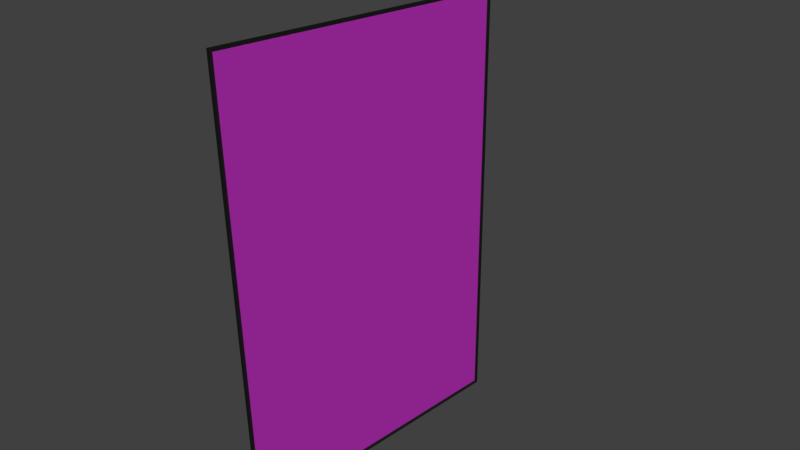# Source: star-trek-poster.blend  (saved by Blender 2.77.0; exported with 4.5.12 LTS)
import bpy
from mathutils import Matrix  # noqa: F401  (used for matrix-valued properties, if any)

bpy.ops.wm.read_factory_settings(use_empty=True)
scene = bpy.context.scene
scene.name = 'Scene'

# ---- collections
col_collection_1 = bpy.data.collections.new('Collection 1'); scene.collection.children.link(col_collection_1)

# ---- images (referenced by path relative to the original .blend; pixels are not part of the script)
import os
ASSET_DIR = os.environ.get("B2B_ASSET_DIR", "")  # directory of the original .blend (textures are referenced by path, not embedded)
HERE = os.path.dirname(os.path.abspath(__file__))  # packed textures are extracted next to this script under _unpacked/

def load_image(name, relpath, width, height, colorspace="sRGB"):
    """Load a texture the original file referenced (path relative to the .blend, or extracted next to this script)."""
    p = next((c for c in (os.path.join(HERE, relpath), os.path.join(ASSET_DIR, relpath)) if relpath and os.path.exists(c)), "")
    if p:
        img = bpy.data.images.load(p, check_existing=True)
        img.name = name
    else:  # same state as the original file: an image datablock whose file is absent (Cycles renders it pink)
        img = bpy.data.images.new(name, width, height)
        img.source = "FILE"
        img.filepath = "//" + (relpath or name)
    img.colorspace_settings.name = colorspace
    return img
img_star_trek_poster_jpg = load_image('star-trek-poster.jpg', 'textures/star-trek-poster.jpg', 1024, 1024, 'sRGB')

# ---- materials (node trees are filled in below, after node groups)
mat_poster = bpy.data.materials.new('Poster')
mat_poster.alpha_threshold = 0.0
mat_poster.roughness = 0.5
mat_frame = bpy.data.materials.new('Frame')
mat_frame.alpha_threshold = 0.0
mat_frame.roughness = 0.5

# ---- material node trees
mat_poster.use_nodes = True; mat_poster.node_tree.nodes.clear()
_N = mat_poster.node_tree.nodes; _L = mat_poster.node_tree.links
n0 = _N.new('ShaderNodeOutputMaterial'); n0.name = 'Material Output'; n0.location = (300, 300)
n1 = _N.new('ShaderNodeMixShader'); n1.name = 'Mix Shader'; n1.location = (10, 300)
n1.inputs[0].default_value = 0.6
n2 = _N.new('ShaderNodeBsdfDiffuse'); n2.name = 'Diffuse BSDF'; n2.location = (-190, 100)
n3 = _N.new('ShaderNodeTexImage'); n3.name = 'Image Texture'; n3.location = (-380, 100)
n3.width = 140
n3.image = img_star_trek_poster_jpg
n4 = _N.new('ShaderNodeBsdfAnisotropic'); n4.name = 'Glossy BSDF'; n4.location = (-190, 200)
n4.distribution = 'GGX'
n4.inputs[1].default_value = 0.1977
_L.new(n1.outputs[0], n0.inputs[0])
_L.new(n2.outputs[0], n1.inputs[2])
_L.new(n3.outputs[0], n2.inputs[0])
_L.new(n4.outputs[0], n1.inputs[1])
n0.is_active_output = True
mat_frame.use_nodes = True; mat_frame.node_tree.nodes.clear()
_N = mat_frame.node_tree.nodes; _L = mat_frame.node_tree.links
n0 = _N.new('ShaderNodeOutputMaterial'); n0.name = 'Material Output'; n0.location = (300, 300)
n1 = _N.new('ShaderNodeBsdfAnisotropic'); n1.name = 'Glossy BSDF'; n1.location = (10, 300)
n1.distribution = 'GGX'
n1.inputs[0].default_value = (0.1193, 0.1193, 0.1193, 1.0)
n1.inputs[1].default_value = 0.2626
_L.new(n1.outputs[0], n0.inputs[0])
n0.is_active_output = True

# ---- world
world_world = bpy.data.worlds.new('World'); scene.world = world_world
world_world.color = (0.05088, 0.05088, 0.05088)
world_world.use_sun_shadow = False
world_world.sun_shadow_jitter_overblur = 0.0
world_world.cycles.sampling_method = 'MANUAL'

# ---- cameras
cam_camera = bpy.data.cameras.new('Camera')
cam_camera.clip_end = 100.0
cam_camera.lens = 35.0
cam_camera.sensor_width = 32.0
cam_camera.sensor_height = 18.0
cam_camera.ortho_scale = 7.314
cam_camera.dof.focus_distance = 0.0

# ---- lights
light_lamp = bpy.data.lights.new('Lamp', 'SUN')
light_lamp.transmission_factor = 0.0
light_lamp.cutoff_distance = 30.0
light_lamp.angle = 0.09992
light_lamp.energy = 2.0
light_lamp.shadow_buffer_clip_start = 1.001
light_lamp.shadow_soft_size = 0.05
light_lamp.shadow_cascade_max_distance = 1000.0
light_lamp.cycles.max_bounces = 128

# ---- meshes
me_cube_001 = bpy.data.meshes.new('Cube.001')
me_cube_001.from_pydata([(-2.0, -1.0, -1.0), (-2.0, -1.0, 1.0), (-2.0, 1.0, -1.0), (-2.0, 1.0, 1.0), (1.0, -1.0, -1.0), (1.0, -1.0, 1.0), (1.0, 1.0, -1.0), (1.0, 1.0, 1.0), (0.0, 0.9803, 0.9867), (0.0, 0.9803, -0.9867), (0.0, -0.9803, 0.9867), (0.0, -0.9803, -0.9867)], [], [(1, 3, 2, 0), (3, 7, 6, 2), (5, 4, 11, 10), (5, 1, 0, 4), (0, 2, 6, 4), (5, 7, 3, 1), (8, 10, 11, 9), (4, 6, 9, 11), (7, 5, 10, 8), (6, 7, 8, 9)])
me_cube_001.polygons.foreach_set('material_index', [1, 1, 1, 1, 1, 1, 0, 1, 1, 1])
_uv = me_cube_001.uv_layers.new(name='UVMap')
_uv.uv.foreach_set('vector', [0.0, 0.0, 0.0, 0.0, 0.0, 0.0, 0.0, 0.0, 0.0, 0.0, 0.0, 0.0, 0.0, 0.0, 0.0, 0.0, 0.0, 0.0, 0.0, 0.0, 0.0, 0.0, 0.0, 0.0, 0.0, 0.0, 0.0, 0.0, 0.0, 0.0, 0.0, 0.0, 0.0, 0.0, 0.0, 0.0, 0.0, 0.0, 0.0, 0.0, 0.0, 0.0, 0.0, 0.0, 0.0, 0.0, 0.0, 0.0, 1.0, 1.0, 0.0, 1.0, 0.0, 0.0, 1.0, 0.0, 0.0, 0.0, 0.0, 0.0, 0.0, 0.0, 0.0, 0.0, 0.0, 0.0, 0.0, 0.0, 0.0, 0.0, 0.0, 0.0, 0.0, 0.0, 0.0, 0.0, 0.0, 0.0, 0.0, 0.0])
me_cube_001.materials.append(mat_poster)
me_cube_001.materials.append(mat_frame)
me_cube_001.use_remesh_preserve_volume = False
me_cube_001.use_remesh_preserve_attributes = False
me_cube_001.use_mirror_vertex_groups = False
me_cube_001.update()

# ---- objects
ob_cube = bpy.data.objects.new('Cube', me_cube_001)
ob_lamp = bpy.data.objects.new('Lamp', light_lamp)
ob_camera = bpy.data.objects.new('Camera', cam_camera)

# ---- transforms, parenting, visibility, modifiers, constraints
ob_cube.location = (0.0, 0.0, 0.0)
ob_cube.scale = (0.02, 2.082, 3.082)
ob_cube.lineart.crease_threshold = 0.0
ob_lamp.location = (4.076, 1.005, 5.904)
ob_lamp.rotation_euler = (0.6503, 0.05522, 1.866)
ob_lamp.lock_rotations_4d = False
ob_lamp.empty_display_type = 'ARROWS'
ob_lamp.color = (0.0, 0.0, 0.0, 0.0)
ob_lamp.lineart.crease_threshold = 0.0
ob_camera.location = (7.481, -6.508, 5.344)
ob_camera.rotation_euler = (1.109, 0.01082, 0.8149)
ob_camera.lock_rotations_4d = False
ob_camera.empty_display_type = 'ARROWS'
ob_camera.color = (0.0, 0.0, 0.0, 0.0)
ob_camera.display_type = 'WIRE'
ob_camera.lineart.crease_threshold = 0.0

# ---- collection membership
col_collection_1.objects.link(ob_cube)
col_collection_1.objects.link(ob_lamp)
col_collection_1.objects.link(ob_camera)

# ---- scene / render settings (as saved in the file)
scene.camera = ob_camera
scene.frame_start = 1; scene.frame_end = 250; scene.frame_set(1)
scene.render.engine = 'CYCLES'
scene.render.resolution_percentage = 50
scene.render.dither_intensity = 0.0
scene.cycles.use_denoising = False
scene.cycles.samples = 128
scene.cycles.sampling_pattern = 'TABULATED_SOBOL'
scene.cycles.light_sampling_threshold = 0.0
scene.cycles.use_adaptive_sampling = False
scene.cycles.use_light_tree = False
scene.cycles.blur_glossy = 0.0
scene.cycles.sample_clamp_indirect = 0.0
scene.view_settings.view_transform = 'Standard'
bpy.context.view_layer.update()
